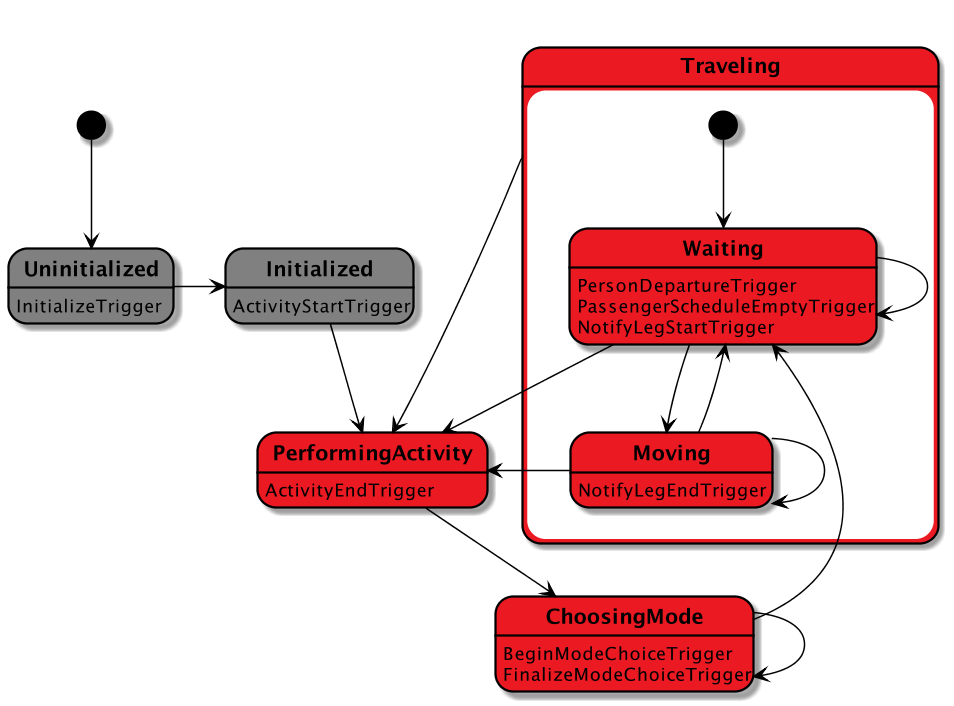

The diagram above was rendered by PlantUML. Its source (embedded in the PNG):
@startuml

scale 1000 width
skinparam stateBorderColor #black
skinparam stateFontStyle bold
skinparam arrowColor #black

' BeamAgent: States '
state Uninitialized #grey
Uninitialized: InitializeTrigger

state Initialized #grey
Initialized: ActivityStartTrigger

'BeamAgent Transitions'
[*] --> Uninitialized
Uninitialized -> Initialized

''''''''''''''''''''''''''
' PersonAgent States'
''''''''''''''''''''''''''
state PerformingActivity #eb1921
PerformingActivity: ActivityEndTrigger

state ChoosingMode #eb1921
ChoosingMode: BeginModeChoiceTrigger
ChoosingMode: FinalizeModeChoiceTrigger

state Traveling #eb1921{

    state Waiting #eb1921{
        Waiting: PersonDepartureTrigger
        Waiting: PassengerScheduleEmptyTrigger
        Waiting: NotifyLegStartTrigger
    }

    state Moving #eb1921{
        Moving: NotifyLegEndTrigger
    }

    [*] --> Waiting
    Waiting --> PerformingActivity
    Waiting --> Waiting
    Waiting --> Moving
    Moving --> Moving
    Moving --> Waiting
    Moving --> PerformingActivity
}

''''''''''''''''''''''''''
' PersonAgent Transitions'
''''''''''''''''''''''''''
Initialized --> PerformingActivity
PerformingActivity --> ChoosingMode
Traveling --> PerformingActivity
ChoosingMode --> ChoosingMode
ChoosingMode --> Waiting

@enduml